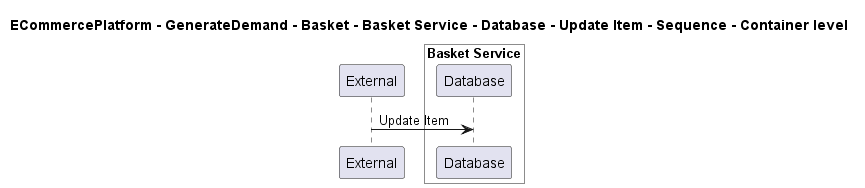

The diagram above was rendered by PlantUML. Its source (embedded in the PNG):
@startuml

title ECommercePlatform - GenerateDemand - Basket - Basket Service - Database - Update Item - Sequence - Container level

participant "External" as C4InterFlow.SoftwareSystems.ExternalSystem

box "Basket Service" #White
    participant "Database" as ECommercePlatform.GenerateDemand.Basket.SoftwareSystems.BasketService.Containers.Database
end box


C4InterFlow.SoftwareSystems.ExternalSystem -> ECommercePlatform.GenerateDemand.Basket.SoftwareSystems.BasketService.Containers.Database : Update Item


@enduml